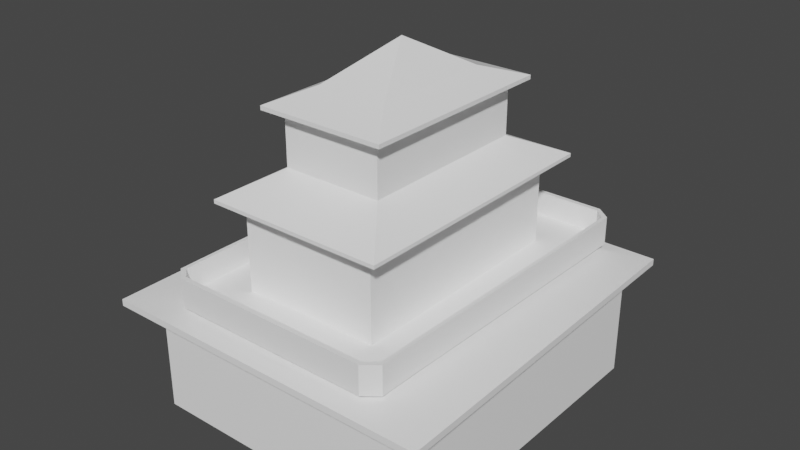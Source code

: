 # Source: House3_002.blend  (saved by Blender 3.6.11; exported with 4.5.12 LTS)
import bpy
from mathutils import Matrix  # noqa: F401  (used for matrix-valued properties, if any)

bpy.ops.wm.read_factory_settings(use_empty=True)
scene = bpy.context.scene
scene.name = 'Scene'

# ---- collections
col_collection = bpy.data.collections.new('Collection'); scene.collection.children.link(col_collection)

# ---- materials (node trees are filled in below, after node groups)
mat_m_default = bpy.data.materials.new('M_Default')
mat_m_default.use_transparent_shadow = False
mat_m_default.diffuse_color = (0.0, 0.0, 0.0, 1.0)
mat_m_default.roughness = 0.5528
mat_m_default.specular_intensity = 1.0
mat_m_default.metallic = 1.0
mat_material_001 = bpy.data.materials.new('Material.001')
mat_material_001.use_transparent_shadow = False

# ---- node groups
ng_auto_smooth = bpy.data.node_groups.new('Auto Smooth', 'GeometryNodeTree')
_s = ng_auto_smooth.interface.new_socket(name='Geometry', in_out='OUTPUT', socket_type='NodeSocketGeometry')
_s = ng_auto_smooth.interface.new_socket(name='Geometry', in_out='INPUT', socket_type='NodeSocketGeometry')
_s = ng_auto_smooth.interface.new_socket(name='Angle', in_out='INPUT', socket_type='NodeSocketFloat')
_s.subtype = 'ANGLE'
_s.min_value = 0.0
_s.max_value = 3.142
ng_auto_smooth.is_modifier = True
_N = ng_auto_smooth.nodes; _L = ng_auto_smooth.links
n0 = _N.new('NodeGroupOutput'); n0.name = 'Group Output'; n0.location = (480, -100)
n1 = _N.new('NodeGroupInput'); n1.name = 'Group Input'; n1.location = (-420, -300)
n2 = _N.new('NodeGroupInput'); n2.name = 'Group Input.001'; n2.location = (-60, -100)
n3 = _N.new('GeometryNodeSetShadeSmooth'); n3.name = 'Set Shade Smooth'; n3.location = (120, -100)
n3.domain = 'EDGE'
n4 = _N.new('GeometryNodeSetShadeSmooth'); n4.name = 'Set Shade Smooth.001'; n4.location = (300, -100)
n5 = _N.new('GeometryNodeInputMeshEdgeAngle'); n5.name = 'Edge Angle'; n5.location = (-420, -220)
n6 = _N.new('GeometryNodeInputEdgeSmooth'); n6.name = 'Is Edge Smooth'; n6.location = (-60, -160)
n7 = _N.new('GeometryNodeInputShadeSmooth'); n7.name = 'Is Face Smooth'; n7.location = (-240, -340)
n8 = _N.new('FunctionNodeBooleanMath'); n8.name = 'Boolean Math'; n8.location = (-60, -220)
n9 = _N.new('FunctionNodeCompare'); n9.name = 'Compare'; n9.location = (-240, -180)
n9.operation = 'LESS_EQUAL'
_L.new(n5.outputs[0], n9.inputs[0])
_L.new(n4.outputs[0], n0.inputs[0])
_L.new(n1.outputs[1], n9.inputs[1])
_L.new(n9.outputs[0], n8.inputs[0])
_L.new(n7.outputs[0], n8.inputs[1])
_L.new(n2.outputs[0], n3.inputs[0])
_L.new(n6.outputs[0], n3.inputs[1])
_L.new(n3.outputs[0], n4.inputs[0])
_L.new(n8.outputs[0], n3.inputs[2])
n0.is_active_output = True

# ---- material node trees
mat_m_default.use_nodes = True; mat_m_default.node_tree.nodes.clear()
_N = mat_m_default.node_tree.nodes; _L = mat_m_default.node_tree.links
n0 = _N.new('ShaderNodeBsdfPrincipled'); n0.name = 'Principled BSDF'; n0.location = (10, 300)
n0.distribution = 'GGX'
n0.subsurface_method = 'RANDOM_WALK_SKIN'
n0.inputs[0].default_value = (0.0, 0.0, 0.0, 1.0)
n0.inputs[1].default_value = 1.0
n0.inputs[2].default_value = 0.5528
n0.inputs[3].default_value = 1.45
n0.inputs[13].default_value = 1.0
n0.inputs[27].default_value = (0.0, 0.0, 0.0, 1.0)
n0.inputs[28].default_value = 1.0
n1 = _N.new('ShaderNodeOutputMaterial'); n1.name = 'Material Output'; n1.location = (300, 300)
n2 = _N.new('ShaderNodeNormalMap'); n2.name = 'Normal Map'; n2.location = (-300, -300)
n2.label = 'Normal/Map'
_L.new(n0.outputs[0], n1.inputs[0])
_L.new(n2.outputs[0], n0.inputs[5])
n1.is_active_output = True
mat_material_001.use_nodes = True; mat_material_001.node_tree.nodes.clear()
_N = mat_material_001.node_tree.nodes; _L = mat_material_001.node_tree.links
n0 = _N.new('ShaderNodeBsdfPrincipled'); n0.name = 'Principled BSDF'; n0.location = (10, 300)
n0.distribution = 'GGX'
n0.subsurface_method = 'RANDOM_WALK_SKIN'
n0.inputs[0].default_value = (1.0, 1.0, 1.0, 0.0)
n0.inputs[3].default_value = 1.45
n0.inputs[27].default_value = (0.0, 0.0, 0.0, 1.0)
n0.inputs[28].default_value = 1.0
n1 = _N.new('ShaderNodeOutputMaterial'); n1.name = 'Material Output'; n1.location = (300, 300)
_L.new(n0.outputs[0], n1.inputs[0])
n1.is_active_output = True

# ---- world
world_world = bpy.data.worlds.new('World'); scene.world = world_world
world_world.use_nodes = True; world_world.node_tree.nodes.clear()
_N = world_world.node_tree.nodes; _L = world_world.node_tree.links
n0 = _N.new('ShaderNodeOutputWorld'); n0.name = 'World Output'; n0.location = (300, 300)
n1 = _N.new('ShaderNodeBackground'); n1.name = 'Background'; n1.location = (10, 300)
n1.inputs[0].default_value = (0.05088, 0.05088, 0.05088, 1.0)
_L.new(n1.outputs[0], n0.inputs[0])
n0.is_active_output = True
world_world.color = (0.05088, 0.05088, 0.05088)
world_world.use_sun_shadow = False
world_world.sun_shadow_jitter_overblur = 0.0

# ---- meshes
me_house_3_collmesh = bpy.data.meshes.new('House_3_CollMesh')
me_house_3_collmesh.from_pydata([(2.785, 4.376, 7.157), (1.531, -2.82, 7.898), (2.785, -4.42, 7.157), (1.531, 2.806, 7.898), (1.972, -3.261, 9.566), (1.531, -2.82, 9.528), (1.972, -3.261, 9.695), (1.042, -1.96, 10.13), (-2.113, -3.261, 9.695), (-1.672, -2.82, 9.528), (-2.113, -3.261, 9.566), (-1.182, -1.96, 10.13), (1.972, 3.247, 9.695), (1.531, 2.806, 9.528), (1.972, 3.247, 9.566), (1.042, 1.946, 10.13), (-0.03862, 0.0193, 11.22), (-2.267, -3.865, 4.252), (-5.439, -5.961, 3.777), (-0.6757, -3.803, 4.252), (-1.672, -2.82, 7.898), (-2.897, -4.42, 7.157), (0.5103, -5.117, 2.542), (4.552, -5.117, 4.768e-07), (4.552, -5.117, 3.566), (0.5103, -5.117, 0.2367), (4.551, 5.052, 3.566), (4.551, 5.052, 4.768e-07), (5.069, 5.888, 3.777), (5.327, -5.961, 3.777), (5.327, -5.961, 3.566), (5.069, 5.888, 3.566), (2.127, 3.798, 4.252), (2.127, -3.803, 4.252), (2.127, 3.798, 7.013), (2.127, -3.803, 7.013), (-0.6757, -3.803, 6.236), (0.4086, -3.803, 6.236), (-0.782, -5.117, 2.542), (2.785, 4.376, 7.04), (2.785, -4.42, 7.04), (-4.694, -5.117, 4.768e-07), (-0.782, -5.117, 0.2367), (-4.694, -5.117, 3.566), (-5.439, -5.961, 3.566), (-2.267, -3.865, 7.013), (-2.897, -4.42, 7.04), (0.4086, -3.803, 4.252), (0.4946, 5.052, 2.555), (0.4946, 5.052, 0.2367), (0.4034, 3.798, 6.236), (0.4034, 3.798, 4.252), (-0.6772, 3.798, 6.236), (-0.8007, 5.052, 2.555), (-0.8007, 5.052, 0.2367), (-4.694, 5.052, 4.768e-07), (-4.694, 5.052, 3.566), (-5.439, 5.888, 3.566), (-5.439, 5.888, 3.777), (-2.267, 3.736, 4.252), (-0.6772, 3.798, 4.252), (-2.267, 3.736, 7.013), (-2.897, 4.376, 7.04), (-2.897, 4.376, 7.157), (-1.672, 2.806, 7.898), (-3.137, 5.352, 4.288), (3.295, 5.352, 5.064), (-3.137, 5.352, 5.064), (3.295, 5.352, 4.288), (-3.474, 5.051, 5.064), (-3.474, 3.647, 5.064), (-3.474, 3.647, 4.288), (-3.474, 5.051, 4.288), (-3.593, 3.647, 5.064), (-3.593, 5.147, 4.15), (-3.593, 3.647, 4.15), (-3.593, 5.147, 5.064), (-3.137, 5.506, 5.064), (-3.137, 5.506, 4.15), (3.295, 5.506, 5.064), (3.295, 5.506, 4.15), (3.632, 3.647, 5.064), (3.632, 5.051, 5.064), (3.632, 3.647, 4.288), (3.632, 5.051, 4.288), (3.751, 3.647, 5.064), (3.751, 3.647, 4.15), (3.751, 5.147, 4.15), (3.751, 5.147, 5.064), (-3.226, -5.506, 4.15), (3.206, -5.506, 4.15), (-3.226, -5.506, 5.064), (3.206, -5.506, 5.064), (-3.563, -5.051, 4.288), (-3.563, -3.647, 4.288), (-3.563, -5.051, 5.064), (-3.563, -3.647, 5.064), (-3.682, -5.147, 5.064), (-3.682, -3.647, 5.064), (-3.682, -5.147, 4.15), (-3.682, -3.647, 4.15), (-3.226, -5.352, 4.288), (-3.226, -5.352, 5.064), (3.206, -5.352, 4.288), (3.206, -5.352, 5.064), (3.543, -5.051, 5.064), (3.543, -3.647, 4.288), (3.543, -5.051, 4.288), (3.543, -3.647, 5.064), (3.662, -5.147, 5.064), (3.662, -5.147, 4.15), (3.662, -3.647, 5.064), (3.662, -3.647, 4.15), (-1.672, 2.806, 9.528), (-2.113, 3.247, 9.566), (-2.113, 3.247, 9.695), (-1.182, 1.946, 10.13), (-2.313, -3.647, 4.288), (2.081, -3.647, 4.288), (-2.313, 3.647, 4.288), (2.081, 3.647, 4.288), (-2.313, -3.647, 4.15), (2.081, -3.647, 4.15), (-2.313, 3.647, 4.15), (2.081, 3.647, 4.15)], [], [(10, 9, 5, 4), (17, 18, 19), (3, 0, 63, 64), (53, 54, 55, 56), (115, 12, 14, 114), (33, 32, 34, 35), (57, 58, 28, 31), (25, 42, 41, 23), (21, 2, 1, 20), (44, 30, 29, 18), (9, 113, 64, 20), (18, 58, 57, 44), (32, 51, 50, 34), (21, 63, 62, 46), (44, 43, 24, 30), (46, 40, 2, 21), (43, 44, 57, 56), (59, 61, 52, 60), (19, 47, 37, 36), (45, 35, 40, 46), (61, 45, 46, 62), (43, 56, 55, 41), (113, 13, 3, 64), (36, 45, 17, 19), (37, 47, 33, 35), (40, 39, 0, 2), (10, 4, 6, 8), (62, 63, 0, 39), (59, 58, 18, 17), (27, 49, 48, 26), (51, 60, 52, 50), (34, 61, 62, 39), (8, 115, 114, 10), (23, 27, 26, 24), (0, 3, 1, 2), (81, 83, 106, 108), (94, 96, 95, 93), (73, 75, 100, 98), (73, 76, 74, 75), (71, 72, 69, 70), (74, 76, 77, 78), (82, 66, 68, 84), (87, 80, 79, 88), (78, 77, 79, 80), (72, 65, 67, 69), (92, 90, 110, 109), (101, 93, 95, 102), (91, 97, 99, 89), (90, 89, 121, 122), (85, 88, 82, 81), (103, 104, 105, 107), (82, 84, 83, 81), (86, 85, 111, 112), (110, 112, 111, 109), (105, 108, 106, 107), (87, 88, 85, 86), (102, 104, 103, 101), (98, 100, 99, 97), (65, 68, 66, 67), (48, 53, 56, 26), (30, 31, 28, 29), (4, 14, 12, 6), (45, 61, 59, 17), (43, 38, 22, 24), (20, 1, 5, 9), (1, 3, 13, 5), (5, 13, 14, 4), (13, 113, 114, 14), (16, 11, 7), (29, 28, 32, 33), (8, 11, 116, 115), (7, 15, 16), (30, 24, 26, 31), (54, 53, 48, 49), (115, 116, 15, 12), (59, 60, 58), (50, 52, 61, 34), (32, 28, 51), (20, 64, 63, 21), (113, 9, 10, 114), (15, 7, 6, 12), (47, 19, 18, 29), (33, 47, 29), (45, 36, 37, 35), (8, 6, 7, 11), (16, 15, 116), (116, 11, 16), (93, 117, 94), (117, 93, 101), (71, 70, 96, 94), (106, 83, 120, 118), (71, 119, 72), (118, 103, 107), (119, 65, 72), (118, 107, 106), (117, 119, 71, 94), (120, 68, 65, 119), (68, 120, 84), (84, 120, 83), (121, 99, 100), (99, 121, 89), (101, 103, 118, 117), (124, 86, 112, 122), (74, 123, 75), (122, 110, 90), (123, 74, 78), (110, 122, 112), (75, 123, 121, 100), (78, 80, 124, 123), (87, 124, 80), (124, 87, 86), (22, 25, 23, 24), (55, 54, 49, 27), (56, 57, 31, 26), (38, 43, 41, 42), (111, 85, 81, 108), (88, 79, 66, 82), (105, 109, 111, 108), (79, 77, 67, 66), (104, 92, 109, 105), (76, 69, 67, 77), (102, 91, 92, 104), (73, 70, 69, 76), (102, 95, 97, 91), (96, 70, 73, 98), (95, 96, 98, 97), (25, 22, 38, 42), (60, 51, 28, 58), (35, 34, 39, 40), (92, 91, 89, 90)])
me_house_3_collmesh.polygons.foreach_set('use_smooth', [True] * 130)
me_house_3_collmesh.polygons.foreach_set('material_index', [1, 1, 1, 1, 1, 1, 1, 1, 1, 1, 1, 1, 1, 1, 1, 1, 1, 1, 1, 1, 1, 1, 1, 1, 1, 1, 1, 1, 1, 1, 1, 1, 1, 1, 1, 1, 1, 1, 1, 1, 1, 1, 1, 1, 1, 1, 1, 1, 1, 1, 1, 1, 1, 1, 1, 1, 1, 1, 1, 1, 1, 1, 1, 1, 1, 1, 1, 1, 1, 1, 1, 1, 1, 1, 1, 1, 1, 1, 1, 1, 1, 1, 1, 1, 1, 1, 1, 1, 1, 1, 1, 1, 1, 1, 1, 1, 1, 1, 1, 1, 1, 1, 1, 1, 1, 1, 1, 1, 1, 1, 1, 1, 1, 1, 1, 1, 1, 1, 1, 1, 1, 1, 1, 1, 1, 1, 1, 1, 1, 1])
_uv = me_house_3_collmesh.uv_layers.new(name='LightMapUV')
_uv.uv.foreach_set('vector', [0.09269, 0.7811, 0.1041, 0.7697, 0.1865, 0.7696, 0.1979, 0.781, 0.289, 0.252, 0.3714, 0.3073, 0.2481, 0.2506, 0.6001, 0.3305, 0.562, 0.286, 0.7177, 0.2872, 0.6805, 0.3323, 0.02631, 0.8995, 0.08599, 0.8995, 0.09208, 0.9997, 0.0003055, 0.9997, 0.7331, 0.2781, 0.7331, 0.3832, 0.7298, 0.3832, 0.7298, 0.2781, 0.817, 0.3091, 0.8169, 0.5047, 0.7459, 0.5047, 0.7459, 0.3091, 0.7392, 0.8536, 0.7337, 0.8536, 0.7337, 0.5831, 0.7392, 0.5831, 0.08599, 0.396, 0.08599, 0.3627, 0.09208, 0.262, 0.09208, 0.5, 0.717, 0.5181, 0.562, 0.519, 0.5992, 0.4736, 0.681, 0.472, 0.7452, 0.5831, 0.7452, 0.8601, 0.7398, 0.8601, 0.7398, 0.5831, 0.8418, 0.1451, 0.8418, 0.0003055, 0.8837, 0.0003055, 0.8837, 0.1451, 0.7398, 0.5831, 0.7398, 0.2781, 0.7452, 0.2781, 0.7452, 0.5831, 0.8169, 0.5047, 0.8169, 0.5491, 0.7659, 0.5491, 0.7459, 0.5047, 0.908, 0.5192, 0.908, 0.7456, 0.905, 0.7456, 0.905, 0.5192, 0.09269, 0.6129, 0.1119, 0.5912, 0.3498, 0.5912, 0.3698, 0.6129, 0.905, 0.5192, 0.905, 0.3729, 0.908, 0.3729, 0.908, 0.5192, 0.1119, 0.5912, 0.09269, 0.6129, 0.09269, 0.3079, 0.1119, 0.3294, 0.8169, 0.6179, 0.7458, 0.6178, 0.7659, 0.5769, 0.8169, 0.5769, 0.817, 0.237, 0.817, 0.2649, 0.7659, 0.2649, 0.7659, 0.237, 0.692, 0.5339, 0.5789, 0.5355, 0.562, 0.5196, 0.7083, 0.5196, 0.692, 0.7295, 0.692, 0.5339, 0.7083, 0.5196, 0.7083, 0.746, 0.0003059, 0.262, 0.000306, 0.0003055, 0.09208, 0.0003055, 0.09208, 0.262, 0.8418, 0.4548, 0.8418, 0.3723, 0.8837, 0.3723, 0.8837, 0.4548, 0.7659, 0.237, 0.7459, 0.196, 0.817, 0.196, 0.817, 0.237, 0.7659, 0.2649, 0.817, 0.2649, 0.817, 0.3091, 0.7459, 0.3091, 0.905, 0.3729, 0.905, 0.1466, 0.908, 0.1466, 0.908, 0.3729, 0.7298, 0.6559, 0.7298, 0.5508, 0.7331, 0.5508, 0.7331, 0.6559, 0.905, 0.0003055, 0.908, 0.0003055, 0.908, 0.1466, 0.905, 0.1466, 0.2891, 0.05703, 0.3714, 0.0003055, 0.3714, 0.3073, 0.289, 0.252, 0.09208, 0.7617, 0.08599, 0.8661, 0.02631, 0.8661, 0.0003057, 0.7617, 0.8169, 0.5491, 0.8169, 0.5769, 0.7659, 0.5769, 0.7659, 0.5491, 0.5789, 0.7311, 0.692, 0.7295, 0.7083, 0.746, 0.562, 0.746, 0.7331, 0.6559, 0.7331, 0.8234, 0.7298, 0.8234, 0.7298, 0.6559, 0.09208, 0.5, 0.09208, 0.7617, 0.0003057, 0.7617, 0.0003058, 0.5, 0.562, 0.286, 0.6001, 0.3305, 0.5992, 0.4736, 0.562, 0.519, 0.9043, 0.673, 0.8844, 0.673, 0.8844, 0.4853, 0.9043, 0.4853, 0.8844, 0.2242, 0.9043, 0.2242, 0.9043, 0.2603, 0.8844, 0.2603, 0.8176, 0.0389, 0.8412, 0.0389, 0.8412, 0.2267, 0.8176, 0.2267, 0.8176, 0.0389, 0.8176, 0.0003055, 0.8412, 0.0003055, 0.8412, 0.0389, 0.8844, 0.03645, 0.8844, 0.0003055, 0.9043, 0.0003055, 0.9043, 0.03645, 0.8412, 0.921, 0.8176, 0.921, 0.8176, 0.9061, 0.8412, 0.9061, 0.9043, 0.7092, 0.9043, 0.7208, 0.8844, 0.7208, 0.8844, 0.7092, 0.8412, 0.7256, 0.8412, 0.7405, 0.8176, 0.7405, 0.8176, 0.7256, 0.8412, 0.9061, 0.8176, 0.9061, 0.8176, 0.7405, 0.8412, 0.7405, 0.8844, 0.8979, 0.8844, 0.8863, 0.9043, 0.8863, 0.9043, 0.8979, 0.8176, 0.4457, 0.8412, 0.4457, 0.8412, 0.4607, 0.8176, 0.4607, 0.8844, 0.272, 0.8844, 0.2603, 0.9043, 0.2603, 0.9043, 0.272, 0.8176, 0.2802, 0.8176, 0.2652, 0.8412, 0.2652, 0.8412, 0.2802, 0.3836, 0.001976, 0.5492, 0.0003055, 0.5262, 0.04837, 0.4131, 0.04951, 0.372, 0.3337, 0.3724, 0.2951, 0.3754, 0.2976, 0.3751, 0.3337, 0.8844, 0.4375, 0.9043, 0.4375, 0.9043, 0.4491, 0.8844, 0.4491, 0.9043, 0.7092, 0.8844, 0.7092, 0.8844, 0.673, 0.9043, 0.673, 0.8412, 0.687, 0.8176, 0.687, 0.8176, 0.4993, 0.8412, 0.4993, 0.8412, 0.4607, 0.8412, 0.4993, 0.8176, 0.4993, 0.8176, 0.4607, 0.9043, 0.4491, 0.9043, 0.4853, 0.8844, 0.4853, 0.8844, 0.4491, 0.8412, 0.7256, 0.8176, 0.7256, 0.8176, 0.687, 0.8412, 0.687, 0.9043, 0.272, 0.9043, 0.4375, 0.8844, 0.4375, 0.8844, 0.272, 0.8176, 0.2267, 0.8412, 0.2267, 0.8412, 0.2652, 0.8176, 0.2652, 0.8844, 0.8863, 0.8844, 0.7208, 0.9043, 0.7208, 0.9043, 0.8863, 0.02631, 0.8661, 0.02631, 0.8995, 0.0003055, 0.9997, 0.0003057, 0.7617, 0.7392, 0.2781, 0.7392, 0.5831, 0.7337, 0.5831, 0.7337, 0.2781, 0.7298, 0.5508, 0.7298, 0.3832, 0.7331, 0.3832, 0.7331, 0.5508, 0.7459, 0.196, 0.7458, 0.000337, 0.8169, 0.0003055, 0.817, 0.196, 0.0003059, 0.262, 0.02665, 0.3627, 0.02665, 0.396, 0.0003058, 0.5, 0.8837, 0.1451, 0.8837, 0.2275, 0.8418, 0.2275, 0.8418, 0.1451, 0.8837, 0.2275, 0.8837, 0.3723, 0.8418, 0.3723, 0.8418, 0.2275, 0.1865, 0.7696, 0.1865, 0.6249, 0.1979, 0.6135, 0.1979, 0.781, 0.1865, 0.6249, 0.1041, 0.6249, 0.09269, 0.6135, 0.1979, 0.6135, 0.4315, 0.6592, 0.3993, 0.6089, 0.4625, 0.6091, 0.09269, 0.3073, 0.09968, 0.0003111, 0.176, 0.05551, 0.176, 0.2505, 0.372, 0.5717, 0.3993, 0.6089, 0.4001, 0.708, 0.3735, 0.7445, 0.4625, 0.6091, 0.4624, 0.7081, 0.4315, 0.6592, 0.3698, 0.6129, 0.3498, 0.5912, 0.3498, 0.3294, 0.3631, 0.3079, 0.08599, 0.8995, 0.02631, 0.8995, 0.02631, 0.8661, 0.08599, 0.8661, 0.3735, 0.7445, 0.4001, 0.708, 0.4624, 0.7081, 0.4893, 0.7446, 0.2891, 0.05703, 0.2481, 0.05534, 0.3714, 0.0003055, 0.7659, 0.5491, 0.7659, 0.5769, 0.7458, 0.6178, 0.7459, 0.5047, 0.176, 0.05551, 0.09968, 0.0003111, 0.2203, 0.0554, 0.681, 0.472, 0.6805, 0.3323, 0.7177, 0.2872, 0.717, 0.5181, 0.1041, 0.6249, 0.1041, 0.7697, 0.09269, 0.7811, 0.09269, 0.6135, 0.4624, 0.7081, 0.4625, 0.6091, 0.4893, 0.5718, 0.4893, 0.7446, 0.2202, 0.2507, 0.2481, 0.2506, 0.3714, 0.3073, 0.09269, 0.3073, 0.176, 0.2505, 0.2202, 0.2507, 0.09269, 0.3073, 0.7459, 0.196, 0.7659, 0.237, 0.7659, 0.2649, 0.7459, 0.3091, 0.372, 0.5717, 0.4893, 0.5718, 0.4625, 0.6091, 0.3993, 0.6089, 0.4315, 0.6592, 0.4624, 0.7081, 0.4001, 0.708, 0.4001, 0.708, 0.3993, 0.6089, 0.4315, 0.6592, 0.7449, 0.2698, 0.7131, 0.2334, 0.7452, 0.2337, 0.7131, 0.2334, 0.7449, 0.2698, 0.7361, 0.2775, 0.8844, 0.03645, 0.9043, 0.03645, 0.9043, 0.2242, 0.8844, 0.2242, 0.5624, 0.2318, 0.562, 0.04409, 0.6019, 0.04449, 0.6, 0.2322, 0.7449, 0.04595, 0.715, 0.04565, 0.7452, 0.009809, 0.6, 0.2322, 0.5706, 0.2758, 0.562, 0.268, 0.715, 0.04565, 0.7366, 0.001994, 0.7452, 0.009809, 0.6, 0.2322, 0.562, 0.268, 0.5624, 0.2318, 0.7131, 0.2334, 0.715, 0.04565, 0.7449, 0.04595, 0.7452, 0.2337, 0.6019, 0.04449, 0.5711, 0.0003055, 0.7366, 0.001994, 0.715, 0.04565, 0.5711, 0.0003055, 0.6019, 0.04449, 0.5624, 0.007943, 0.5624, 0.007943, 0.6019, 0.04449, 0.562, 0.04409, 0.5262, 0.04837, 0.561, 0.009422, 0.5614, 0.04802, 0.561, 0.009422, 0.5262, 0.04837, 0.5492, 0.0003055, 0.7361, 0.2775, 0.5706, 0.2758, 0.6, 0.2322, 0.7131, 0.2334, 0.415, 0.2372, 0.372, 0.2377, 0.3724, 0.04992, 0.4131, 0.04951, 0.5614, 0.2744, 0.528, 0.2361, 0.561, 0.2358, 0.4131, 0.04951, 0.372, 0.01133, 0.3836, 0.001976, 0.528, 0.2361, 0.5614, 0.2744, 0.5497, 0.2837, 0.372, 0.01133, 0.4131, 0.04951, 0.3724, 0.04992, 0.561, 0.2358, 0.528, 0.2361, 0.5262, 0.04837, 0.5614, 0.04802, 0.5497, 0.2837, 0.3842, 0.2854, 0.415, 0.2372, 0.528, 0.2361, 0.3724, 0.2763, 0.415, 0.2372, 0.3842, 0.2854, 0.415, 0.2372, 0.3724, 0.2763, 0.372, 0.2377, 0.02665, 0.396, 0.08599, 0.396, 0.09208, 0.5, 0.0003058, 0.5, 0.09208, 0.9997, 0.08599, 0.8995, 0.08599, 0.8661, 0.09208, 0.7617, 0.1119, 0.3294, 0.09269, 0.3079, 0.3631, 0.3079, 0.3498, 0.3294, 0.02665, 0.3627, 0.0003059, 0.262, 0.09208, 0.262, 0.08599, 0.3627, 0.3724, 0.5215, 0.372, 0.3337, 0.3751, 0.3337, 0.3754, 0.5215, 0.3724, 0.2951, 0.3842, 0.286, 0.3842, 0.29, 0.3754, 0.2976, 0.3751, 0.5576, 0.372, 0.5601, 0.3724, 0.5215, 0.3754, 0.5215, 0.3842, 0.286, 0.5497, 0.2877, 0.5497, 0.2916, 0.3842, 0.29, 0.3837, 0.5654, 0.3836, 0.5694, 0.372, 0.5601, 0.3751, 0.5576, 0.5614, 0.297, 0.5583, 0.2994, 0.5497, 0.2916, 0.5497, 0.2877, 0.5492, 0.5671, 0.5492, 0.5711, 0.3836, 0.5694, 0.3837, 0.5654, 0.561, 0.3356, 0.5579, 0.3356, 0.5583, 0.2994, 0.5614, 0.297, 0.5492, 0.5671, 0.5579, 0.5595, 0.561, 0.562, 0.5492, 0.5711, 0.5583, 0.5233, 0.5579, 0.3356, 0.561, 0.3356, 0.5614, 0.5234, 0.5579, 0.5595, 0.5583, 0.5233, 0.5614, 0.5234, 0.561, 0.562, 0.08599, 0.396, 0.02665, 0.396, 0.02665, 0.3627, 0.08599, 0.3627, 0.2481, 0.05534, 0.2203, 0.0554, 0.09968, 0.0003111, 0.3714, 0.0003055, 0.5789, 0.5355, 0.5789, 0.7311, 0.562, 0.746, 0.562, 0.5196, 0.8176, 0.4457, 0.8176, 0.2802, 0.8412, 0.2802, 0.8412, 0.4457])
me_house_3_collmesh.materials.append(mat_m_default)
me_house_3_collmesh.materials.append(mat_material_001)
me_house_3_collmesh.update()
me_ucx_house_3_collmesh = bpy.data.meshes.new('UCX_House_3_CollMesh')
me_ucx_house_3_collmesh.from_pydata([(279.0, -443.5, 721.1), (-295.5, 442.2, 703.1), (-295.5, -443.5, 703.1), (213.1, 382.3, 529.6), (-229.7, -389.5, 529.6), (153.3, 280.6, 798.9), (213.1, -383.6, 529.6), (-229.7, 376.3, 529.6), (-169.8, -287.8, 798.9), (279.0, 442.2, 721.1), (-169.8, 280.6, 798.9), (153.3, -287.8, 798.9), (-295.5, 442.2, 721.1), (-295.5, -443.5, 721.1), (279.0, -443.5, 703.1), (-211.8, 328.5, 972.4), (201.2, -329.8, 954.5), (-211.8, -329.8, 972.4), (-169.8, -287.8, 798.9), (153.3, 280.6, 798.9), (3.637, 17.29, 1122.0), (201.1, 328.5, 972.4), (-169.8, 280.6, 798.9), (153.3, -287.8, 798.9), (195.1, -317.8, 978.4), (-14.27, -12.55, 1122.0), (-546.9, 591.8, 356.1), (536.3, -599.0, 380.0), (-546.9, -599.0, 356.1), (-289.5, 418.2, 421.9), (512.3, 591.8, 356.1), (278.9, -425.4, 421.9), (458.5, -515.2, 350.1), (272.9, 424.2, 421.9), (-493.0, -563.0, 392.0), (-528.8, 579.8, 386.0), (-289.4, -431.3, 421.9), (-475.0, 508.0, 350.1), (494.3, 579.8, 386.0), (458.5, 508.0, 350.1), (-475.0, -515.2, 350.1), (536.3, -599.0, 356.1), (-331.4, -551.2, 523.6), (332.8, 555.9, 427.9), (368.7, -521.2, 427.9), (380.6, 519.9, 523.6), (-361.3, 519.9, 427.9), (-319.4, 555.9, 523.6), (-373.3, -521.2, 427.9), (368.7, -521.2, 523.6), (-373.3, -293.8, 523.6), (-229.7, 376.2, 529.6), (-253.6, -401.5, 421.9), (237.1, 400.3, 421.9), (213.1, -383.5, 529.6), (380.6, 519.9, 427.9), (332.8, -551.2, 427.9), (-361.3, 519.9, 523.6), (-475.0, 508.0, 350.1), (284.9, -24.51, 20.96), (-469.0, -24.51, -2.992), (284.9, 508.0, -2.992), (-343.4, -24.51, 350.1), (284.9, 508.0, 350.1), (-475.0, 508.0, -2.992), (-475.0, -24.51, 350.1), (284.9, 472.1, 350.1), (458.5, 508.0, 350.1), (284.9, -24.51, 20.96), (284.9, 508.0, -2.992), (458.5, -24.51, -2.992), (410.6, -24.51, 350.1), (284.9, 508.0, 350.1), (458.5, 508.0, -2.992), (458.5, -24.51, 350.1), (-475.1, -515.3, 350.1), (261.0, -24.61, 20.96), (-475.1, -24.61, -2.992), (261.0, -515.3, -2.992), (-343.3, -24.61, 350.1), (261.0, -515.3, 350.1), (-475.1, -515.3, -2.992), (-475.1, -24.61, 350.1), (261.0, -473.3, 350.1), (458.5, -515.3, 350.1), (261.0, -24.61, 20.96), (261.0, -515.3, -2.992), (458.5, -24.61, -2.992), (410.6, -24.61, 350.1), (261.0, -515.3, 350.1), (458.5, -515.3, -2.992), (458.5, -24.61, 350.1)], [], [])
me_ucx_house_3_collmesh.update()

# ---- objects
ob_house_3_collmesh = bpy.data.objects.new('House_3_CollMesh', me_house_3_collmesh)
ob_ucx_house_3_collmesh = bpy.data.objects.new('UCX_House_3_CollMesh', me_ucx_house_3_collmesh)

# ---- transforms, parenting, visibility, modifiers, constraints
ob_house_3_collmesh.location = (0.0, 0.0, 0.0)
ob_house_3_collmesh.color = (0.8, 0.8, 0.8, 1.0)
_m = ob_house_3_collmesh.modifiers.new('Auto Smooth', 'NODES')
_m.node_group = ng_auto_smooth
_gi = [s.identifier for s in ng_auto_smooth.interface.items_tree if s.item_type == 'SOCKET' and s.in_out == 'INPUT']
_m[_gi[1]] = 0.5236  # Angle
ob_ucx_house_3_collmesh.location = (0.0, 0.0, 0.0)
ob_ucx_house_3_collmesh.scale = (0.01, 0.01, 0.01)
ob_ucx_house_3_collmesh.color = (0.8, 0.8, 0.8, 1.0)

# ---- collection membership
col_collection.objects.link(ob_house_3_collmesh)
col_collection.objects.link(ob_ucx_house_3_collmesh)

# ---- scene / render settings (as saved in the file)
scene.frame_start = 1; scene.frame_end = 250; scene.frame_set(1)
scene.render.engine = 'BLENDER_EEVEE_NEXT'
scene.render.fps = 25
scene.cycles.sampling_pattern = 'TABULATED_SOBOL'
scene.view_settings.view_transform = 'Filmic'
bpy.context.view_layer.update()

# ---- added for rendering (the .blend has no active camera and no usable light): camera, sun
cam_auto = bpy.data.cameras.new('AutoCamera')
cam_auto.lens = 50.0
cam_auto.sensor_width = 36.0
cam_auto.clip_end = 1000.0
ob_auto_camera = bpy.data.objects.new('AutoCamera', cam_auto)
scene.collection.objects.link(ob_auto_camera)
ob_auto_camera.location = (18.1178, -21.841, 20.1318)
ob_auto_camera.rotation_euler = (1.09748, -7.21219e-08, 0.694738)
scene.camera = ob_auto_camera
light_auto_sun = bpy.data.lights.new('AutoSun', 'SUN')
light_auto_sun.energy = 3.0
light_auto_sun.angle = 0.0523599
ob_auto_sun = bpy.data.objects.new('AutoSun', light_auto_sun)
scene.collection.objects.link(ob_auto_sun)
ob_auto_sun.rotation_euler = (0.872665, 0.174533, 0.523599)
bpy.context.view_layer.update()
